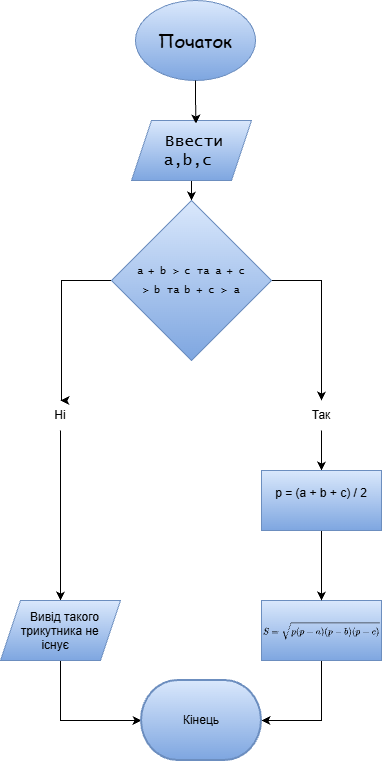

The diagram above was exported from draw.io. Its source (the exported page's mxGraphModel, read from the mxfile embedded in the PNG):
<mxGraphModel dx="1548" dy="936" grid="1" gridSize="10" guides="1" tooltips="1" connect="1" arrows="1" fold="1" page="1" pageScale="1" pageWidth="827" pageHeight="1169" math="1" shadow="0">
  <root>
    <mxCell id="0" />
    <mxCell id="1" parent="0" />
    <mxCell id="-xD6-wu5ZmInppq2swYy-1" parent="1" style="ellipse;whiteSpace=wrap;html=1;shapeInside=1;fontSize=18;labelBackgroundColor=none;fillColor=#dae8fc;strokeColor=#6c8ebf;gradientColor=#7ea6e0;fontFamily=Comic Sans MS;" value="Початок" vertex="1">
      <mxGeometry height="80" width="120" x="354" y="40" as="geometry" />
    </mxCell>
    <mxCell id="-xD6-wu5ZmInppq2swYy-7" edge="1" parent="1" source="-xD6-wu5ZmInppq2swYy-2" style="edgeStyle=orthogonalEdgeStyle;rounded=0;orthogonalLoop=1;jettySize=auto;html=1;exitX=0.5;exitY=1;exitDx=0;exitDy=0;entryX=0.5;entryY=0;entryDx=0;entryDy=0;" target="-xD6-wu5ZmInppq2swYy-4">
      <mxGeometry relative="1" as="geometry" />
    </mxCell>
    <mxCell id="-xD6-wu5ZmInppq2swYy-2" parent="1" style="shape=parallelogram;perimeter=parallelogramPerimeter;whiteSpace=wrap;html=1;shapeInside=1;fixedSize=1;fillColor=#dae8fc;gradientColor=#7ea6e0;strokeColor=#6c8ebf;fontSize=16;fontFamily=Lucida Console;size=20;" value="Ввести a,b,c&lt;div&gt;&lt;br/&gt;&lt;/div&gt;" vertex="1">
      <mxGeometry height="60" width="120" x="350" y="160" as="geometry" />
    </mxCell>
    <mxCell id="-xD6-wu5ZmInppq2swYy-3" edge="1" parent="1" source="-xD6-wu5ZmInppq2swYy-1" style="edgeStyle=orthogonalEdgeStyle;rounded=0;orthogonalLoop=1;jettySize=auto;html=1;entryX=0.538;entryY=0.052;entryDx=0;entryDy=0;entryPerimeter=0;" target="-xD6-wu5ZmInppq2swYy-2">
      <mxGeometry relative="1" as="geometry" />
    </mxCell>
    <mxCell id="-xD6-wu5ZmInppq2swYy-8" edge="1" parent="1" source="-xD6-wu5ZmInppq2swYy-4" style="edgeStyle=orthogonalEdgeStyle;rounded=0;orthogonalLoop=1;jettySize=auto;html=1;exitX=0;exitY=0.5;exitDx=0;exitDy=0;startArrow=none;startFill=0;entryX=0.5;entryY=0;entryDx=0;entryDy=0;" target="-xD6-wu5ZmInppq2swYy-12">
      <mxGeometry relative="1" as="geometry">
        <Array as="points">
          <mxPoint x="280.06" y="320.06" />
          <mxPoint x="280.06" y="440.06" />
        </Array>
        <mxPoint x="280" y="440" as="targetPoint" />
      </mxGeometry>
    </mxCell>
    <mxCell id="-xD6-wu5ZmInppq2swYy-10" edge="1" parent="1" source="-xD6-wu5ZmInppq2swYy-4" style="edgeStyle=orthogonalEdgeStyle;rounded=0;orthogonalLoop=1;jettySize=auto;html=1;" target="-xD6-wu5ZmInppq2swYy-11">
      <mxGeometry relative="1" as="geometry">
        <Array as="points">
          <mxPoint x="540" y="320" />
          <mxPoint x="540" y="320" />
        </Array>
      </mxGeometry>
    </mxCell>
    <mxCell id="-xD6-wu5ZmInppq2swYy-4" parent="1" style="rhombus;whiteSpace=wrap;html=1;shapeInside=1;fillColor=#dae8fc;gradientColor=#7ea6e0;strokeColor=#6c8ebf;fontSize=16;fontFamily=Lucida Console;" value="&lt;font style=&quot;font-size: 10px;&quot;&gt;a + b &amp;gt; c та&amp;nbsp;&lt;span style=&quot;background-color: transparent; color: light-dark(rgb(0, 0, 0), rgb(255, 255, 255));&quot;&gt;a + c &amp;gt; b та b + c &amp;gt; a&lt;/span&gt;&lt;/font&gt;" vertex="1">
      <mxGeometry height="160" width="160" x="330" y="240" as="geometry" />
    </mxCell>
    <mxCell id="-xD6-wu5ZmInppq2swYy-20" edge="1" parent="1" source="-xD6-wu5ZmInppq2swYy-11" style="edgeStyle=orthogonalEdgeStyle;rounded=0;orthogonalLoop=1;jettySize=auto;html=1;exitX=0.5;exitY=1;exitDx=0;exitDy=0;entryX=0.5;entryY=0;entryDx=0;entryDy=0;" target="-xD6-wu5ZmInppq2swYy-17">
      <mxGeometry relative="1" as="geometry" />
    </mxCell>
    <mxCell id="-xD6-wu5ZmInppq2swYy-11" parent="1" style="text;html=1;whiteSpace=wrap;strokeColor=none;fillColor=none;align=center;verticalAlign=middle;rounded=0;" value="Так" vertex="1">
      <mxGeometry height="30" width="60" x="510" y="440" as="geometry" />
    </mxCell>
    <mxCell id="-xD6-wu5ZmInppq2swYy-19" edge="1" parent="1" source="-xD6-wu5ZmInppq2swYy-12" style="edgeStyle=orthogonalEdgeStyle;rounded=0;orthogonalLoop=1;jettySize=auto;html=1;exitX=0.5;exitY=1;exitDx=0;exitDy=0;entryX=0.5;entryY=0;entryDx=0;entryDy=0;" target="-xD6-wu5ZmInppq2swYy-18">
      <mxGeometry relative="1" as="geometry" />
    </mxCell>
    <mxCell id="-xD6-wu5ZmInppq2swYy-12" parent="1" style="text;html=1;whiteSpace=wrap;strokeColor=none;fillColor=none;align=center;verticalAlign=middle;rounded=0;" value="Ні" vertex="1">
      <mxGeometry height="30" width="60" x="249" y="440" as="geometry" />
    </mxCell>
    <mxCell id="-xD6-wu5ZmInppq2swYy-25" edge="1" parent="1" source="-xD6-wu5ZmInppq2swYy-16" style="edgeStyle=orthogonalEdgeStyle;rounded=0;orthogonalLoop=1;jettySize=auto;html=1;exitX=0.5;exitY=1;exitDx=0;exitDy=0;entryX=1;entryY=0.5;entryDx=0;entryDy=0;entryPerimeter=0;" target="-xD6-wu5ZmInppq2swYy-24">
      <mxGeometry relative="1" as="geometry">
        <Array as="points">
          <mxPoint x="540" y="760" />
        </Array>
        <mxPoint x="540" y="770" as="targetPoint" />
      </mxGeometry>
    </mxCell>
    <mxCell id="-xD6-wu5ZmInppq2swYy-16" parent="1" style="rounded=0;whiteSpace=wrap;html=1;fillColor=#dae8fc;gradientColor=#7ea6e0;strokeColor=#6c8ebf;fontSize=12;align=right;" value="&lt;p class=&quot;MsoNormal&quot; style=&quot;margin-left: 36pt;&quot;&gt;&lt;font style=&quot;font-size: 8px;&quot;&gt;&lt;br&gt;&lt;/font&gt;&lt;/p&gt;&lt;p class=&quot;MsoNormal&quot; style=&quot;margin-left: 36pt;&quot;&gt;&lt;font style=&quot;font-size: 8px;&quot;&gt;`S = sqrt(p(p - a)(p - b)(p - c))`&lt;/font&gt;&lt;/p&gt;&lt;p class=&quot;MsoNormal&quot; style=&quot;margin-left: 36pt;&quot;&gt;&lt;br&gt;&lt;/p&gt;" vertex="1">
      <mxGeometry height="60" width="120" x="480" y="640" as="geometry" />
    </mxCell>
    <mxCell id="-xD6-wu5ZmInppq2swYy-21" edge="1" parent="1" source="-xD6-wu5ZmInppq2swYy-17" style="edgeStyle=orthogonalEdgeStyle;rounded=0;orthogonalLoop=1;jettySize=auto;html=1;exitX=0.5;exitY=1;exitDx=0;exitDy=0;entryX=0.5;entryY=0;entryDx=0;entryDy=0;" target="-xD6-wu5ZmInppq2swYy-16">
      <mxGeometry relative="1" as="geometry" />
    </mxCell>
    <mxCell id="-xD6-wu5ZmInppq2swYy-17" parent="1" style="rounded=0;whiteSpace=wrap;html=1;fillColor=#dae8fc;gradientColor=#7ea6e0;strokeColor=#6c8ebf;" value="p = (a + b + c) / 2&lt;div&gt;&lt;br&gt;&lt;/div&gt;" vertex="1">
      <mxGeometry height="60" width="120" x="480" y="510" as="geometry" />
    </mxCell>
    <mxCell id="-xD6-wu5ZmInppq2swYy-26" edge="1" parent="1" source="-xD6-wu5ZmInppq2swYy-18" style="edgeStyle=orthogonalEdgeStyle;rounded=0;orthogonalLoop=1;jettySize=auto;html=1;exitX=0.5;exitY=1;exitDx=0;exitDy=0;entryX=0;entryY=0.5;entryDx=0;entryDy=0;entryPerimeter=0;" target="-xD6-wu5ZmInppq2swYy-24">
      <mxGeometry relative="1" as="geometry">
        <Array as="points">
          <mxPoint x="279" y="760" />
        </Array>
        <mxPoint x="278.3333333333335" y="770" as="targetPoint" />
      </mxGeometry>
    </mxCell>
    <mxCell id="-xD6-wu5ZmInppq2swYy-18" parent="1" style="shape=parallelogram;perimeter=parallelogramPerimeter;whiteSpace=wrap;html=1;shapeInside=1;fixedSize=1;fillColor=#dae8fc;gradientColor=#7ea6e0;strokeColor=#6c8ebf;" value="Вивід такого трикутника не існує" vertex="1">
      <mxGeometry height="60" width="120" x="219" y="640" as="geometry" />
    </mxCell>
    <mxCell id="-xD6-wu5ZmInppq2swYy-24" parent="1" style="strokeWidth=2;html=1;shape=mxgraph.flowchart.terminator;whiteSpace=wrap;fillColor=#dae8fc;gradientColor=#7ea6e0;strokeColor=#6c8ebf;" value="Кінець" vertex="1">
      <mxGeometry height="80" width="120" x="360" y="720" as="geometry" />
    </mxCell>
  </root>
</mxGraphModel>